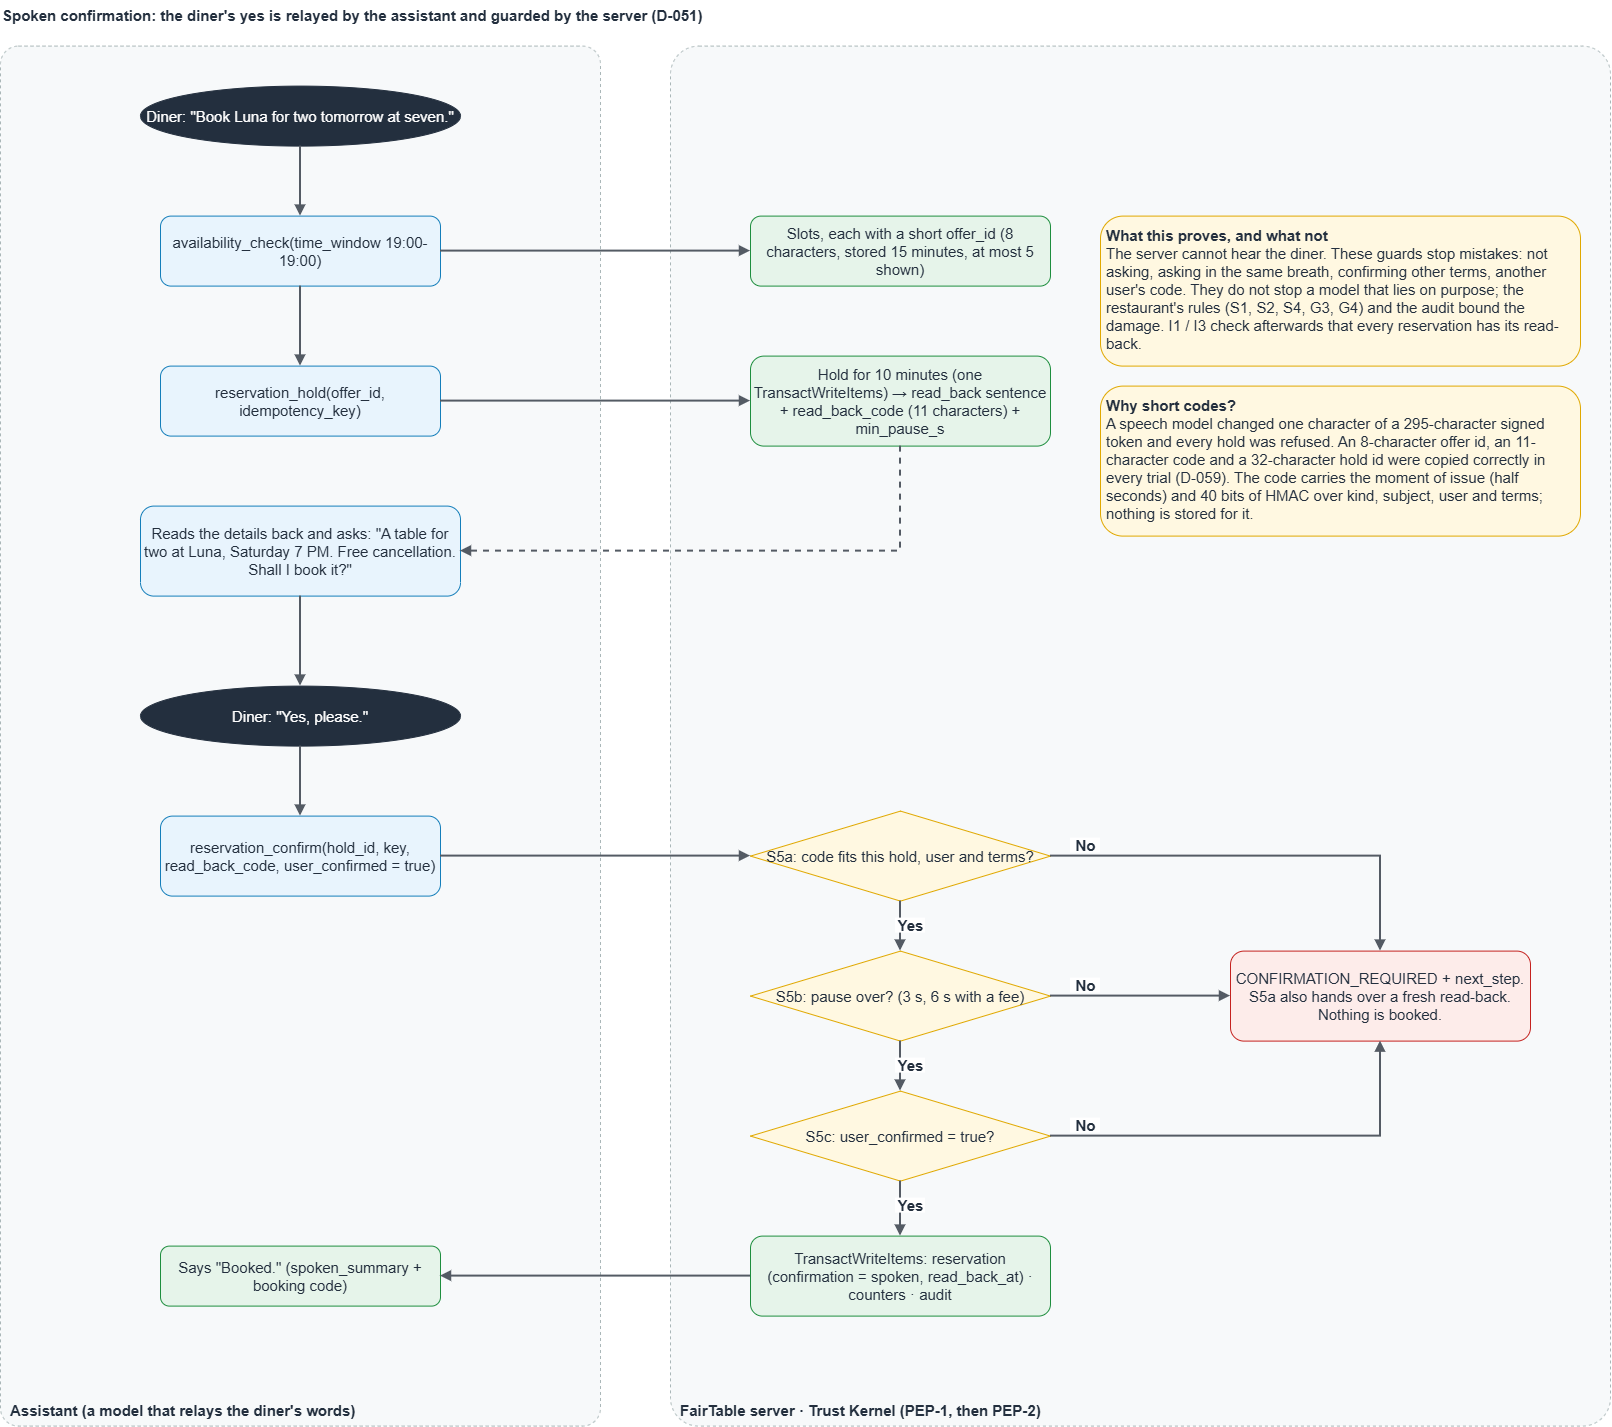

The diagram above was exported from draw.io. Its source (the exported page's mxGraphModel, read from the mxfile embedded in the PNG):
<mxGraphModel dx="2598" dy="1440" grid="1" gridSize="10" guides="1" tooltips="1" connect="1" arrows="1" fold="1" page="1" pageScale="1" pageWidth="1700" pageHeight="1500" math="0" shadow="0">
  <root>
    <mxCell id="0" />
    <mxCell id="1" parent="0" />
    <mxCell id="title" parent="1" style="text;html=1;fontSize=15;align=left;verticalAlign=middle;fontColor=#232F3E;" value="&lt;b&gt;Spoken confirmation: the diner's yes is relayed by the assistant and guarded by the server (D-051)&lt;/b&gt;" vertex="1">
      <mxGeometry height="30" width="1400" x="30" y="14" as="geometry" />
    </mxCell>
    <mxCell id="GA" parent="1" style="rounded=1;arcSize=3;whiteSpace=wrap;html=1;fillColor=#F7F9FA;strokeColor=#AAB7B8;dashed=1;verticalAlign=bottom;align=left;spacingLeft=8;spacingBottom=4;fontStyle=1;fontSize=15;fontColor=#232F3E;" value="Assistant (a model that relays the diner's words)" vertex="1">
      <mxGeometry height="1380" width="600" x="30" y="60" as="geometry" />
    </mxCell>
    <mxCell id="GS" parent="1" style="rounded=1;arcSize=3;whiteSpace=wrap;html=1;fillColor=#F7F9FA;strokeColor=#AAB7B8;dashed=1;verticalAlign=bottom;align=left;spacingLeft=8;spacingBottom=4;fontStyle=1;fontSize=15;fontColor=#232F3E;" value="FairTable server · Trust Kernel (PEP-1, then PEP-2)" vertex="1">
      <mxGeometry height="1380" width="940" x="700" y="60" as="geometry" />
    </mxCell>
    <mxCell id="A1" parent="1" style="ellipse;whiteSpace=wrap;html=1;fillColor=#232F3E;strokeColor=#232F3E;fontSize=15;fontColor=#FFFFFF;" value="Diner: &quot;Book Luna for two tomorrow at seven.&quot;" vertex="1">
      <mxGeometry height="60" width="320" x="170" y="100" as="geometry" />
    </mxCell>
    <mxCell id="A2" parent="1" style="rounded=1;whiteSpace=wrap;html=1;fillColor=#E8F4FD;strokeColor=#147EBA;fontSize=15;fontColor=#232F3E;" value="availability_check(time_window 19:00-19:00)" vertex="1">
      <mxGeometry height="70" width="280" x="190" y="230" as="geometry" />
    </mxCell>
    <mxCell id="A3" parent="1" style="rounded=1;whiteSpace=wrap;html=1;fillColor=#E8F4FD;strokeColor=#147EBA;fontSize=15;fontColor=#232F3E;" value="reservation_hold(offer_id, idempotency_key)" vertex="1">
      <mxGeometry height="70" width="280" x="190" y="380" as="geometry" />
    </mxCell>
    <mxCell id="A4" parent="1" style="rounded=1;whiteSpace=wrap;html=1;fillColor=#E8F4FD;strokeColor=#147EBA;fontSize=15;fontColor=#232F3E;" value="Reads the details back and asks: &quot;A table for two at Luna, Saturday 7 PM. Free cancellation. Shall I book it?&quot;" vertex="1">
      <mxGeometry height="90" width="320" x="170" y="520" as="geometry" />
    </mxCell>
    <mxCell id="A5" parent="1" style="ellipse;whiteSpace=wrap;html=1;fillColor=#232F3E;strokeColor=#232F3E;fontSize=15;fontColor=#FFFFFF;" value="Diner: &quot;Yes, please.&quot;" vertex="1">
      <mxGeometry height="60" width="320" x="170" y="700" as="geometry" />
    </mxCell>
    <mxCell id="A6" parent="1" style="rounded=1;whiteSpace=wrap;html=1;fillColor=#E8F4FD;strokeColor=#147EBA;fontSize=15;fontColor=#232F3E;" value="reservation_confirm(hold_id, key, read_back_code, user_confirmed = true)" vertex="1">
      <mxGeometry height="80" width="280" x="190" y="830" as="geometry" />
    </mxCell>
    <mxCell id="A7" parent="1" style="rounded=1;whiteSpace=wrap;html=1;fillColor=#E6F4EA;strokeColor=#1E8E3E;fontSize=15;fontColor=#232F3E;" value="Says &quot;Booked.&quot; (spoken_summary + booking code)" vertex="1">
      <mxGeometry height="60" width="280" x="190" y="1260" as="geometry" />
    </mxCell>
    <mxCell id="S1" parent="1" style="rounded=1;whiteSpace=wrap;html=1;fillColor=#E6F4EA;strokeColor=#1E8E3E;fontSize=15;fontColor=#232F3E;" value="Slots, each with a short offer_id (8 characters, stored 15 minutes, at most 5 shown)" vertex="1">
      <mxGeometry height="70" width="300" x="780" y="230" as="geometry" />
    </mxCell>
    <mxCell id="S2" parent="1" style="rounded=1;whiteSpace=wrap;html=1;fillColor=#E6F4EA;strokeColor=#1E8E3E;fontSize=15;fontColor=#232F3E;" value="Hold for 10 minutes (one TransactWriteItems) → read_back sentence + read_back_code (11 characters) + min_pause_s" vertex="1">
      <mxGeometry height="90" width="300" x="780" y="370" as="geometry" />
    </mxCell>
    <mxCell id="D1" parent="1" style="rhombus;whiteSpace=wrap;html=1;fillColor=#FFF8E1;strokeColor=#E0A800;fontSize=15;fontColor=#232F3E;" value="S5a: code fits this hold, user and terms?" vertex="1">
      <mxGeometry height="90" width="300" x="780" y="825" as="geometry" />
    </mxCell>
    <mxCell id="D2" parent="1" style="rhombus;whiteSpace=wrap;html=1;fillColor=#FFF8E1;strokeColor=#E0A800;fontSize=15;fontColor=#232F3E;" value="S5b: pause over? (3 s, 6 s with a fee)" vertex="1">
      <mxGeometry height="90" width="300" x="780" y="965" as="geometry" />
    </mxCell>
    <mxCell id="D3" parent="1" style="rhombus;whiteSpace=wrap;html=1;fillColor=#FFF8E1;strokeColor=#E0A800;fontSize=15;fontColor=#232F3E;" value="S5c: user_confirmed = true?" vertex="1">
      <mxGeometry height="90" width="300" x="780" y="1105" as="geometry" />
    </mxCell>
    <mxCell id="S3" parent="1" style="rounded=1;whiteSpace=wrap;html=1;fillColor=#E6F4EA;strokeColor=#1E8E3E;fontSize=15;fontColor=#232F3E;" value="TransactWriteItems: reservation (confirmation = spoken, read_back_at) · counters · audit" vertex="1">
      <mxGeometry height="80" width="300" x="780" y="1250" as="geometry" />
    </mxCell>
    <mxCell id="RF" parent="1" style="rounded=1;whiteSpace=wrap;html=1;fillColor=#FDECEA;strokeColor=#C5221F;fontSize=15;fontColor=#232F3E;" value="CONFIRMATION_REQUIRED + next_step. S5a also hands over a fresh read-back. Nothing is booked." vertex="1">
      <mxGeometry height="90" width="300" x="1260" y="965" as="geometry" />
    </mxCell>
    <mxCell id="N1" parent="1" style="text;html=1;whiteSpace=wrap;align=left;verticalAlign=top;fontSize=15;spacing=6;fontColor=#232F3E;fillColor=#FFF8E1;strokeColor=#E0A800;rounded=1;" value="&lt;b&gt;What this proves, and what not&lt;/b&gt;&lt;br&gt;The server cannot hear the diner. These guards stop mistakes: not asking, asking in the same breath, confirming other terms, another user's code. They do not stop a model that lies on purpose; the restaurant's rules (S1, S2, S4, G3, G4) and the audit bound the damage. I1 / I3 check afterwards that every reservation has its read-back." vertex="1">
      <mxGeometry height="150" width="480" x="1130" y="230" as="geometry" />
    </mxCell>
    <mxCell id="N2" parent="1" style="text;html=1;whiteSpace=wrap;align=left;verticalAlign=top;fontSize=15;spacing=6;fontColor=#232F3E;fillColor=#FFF8E1;strokeColor=#E0A800;rounded=1;" value="&lt;b&gt;Why short codes?&lt;/b&gt;&lt;br&gt;A speech model changed one character of a 295-character signed token and every hold was refused. An 8-character offer id, an 11-character code and a 32-character hold id were copied correctly in every trial (D-059). The code carries the moment of issue (half seconds) and 40 bits of HMAC over kind, subject, user and terms; nothing is stored for it." vertex="1">
      <mxGeometry height="150" width="480" x="1130" y="400" as="geometry" />
    </mxCell>
    <mxCell id="v1" edge="1" parent="1" source="A1" style="edgeStyle=orthogonalEdgeStyle;rounded=0;endArrow=block;endFill=1;html=1;rounded=0;strokeWidth=2;strokeColor=#545B64;exitX=0.5;exitY=1;exitDx=0;exitDy=0;exitPerimeter=0;entryX=0.5;entryY=0;entryDx=0;entryDy=0;entryPerimeter=0;exitX=0.5;exitY=1;exitDx=0;exitDy=0;entryX=0.5;entryY=0;entryDx=0;entryDy=0;fontSize=15;" target="A2" value="">
      <mxGeometry relative="1" as="geometry" />
    </mxCell>
    <mxCell id="v2" edge="1" parent="1" source="A2" style="edgeStyle=orthogonalEdgeStyle;rounded=0;endArrow=block;endFill=1;html=1;rounded=0;strokeWidth=2;strokeColor=#545B64;exitX=0.5;exitY=1;exitDx=0;exitDy=0;exitPerimeter=0;entryX=0.5;entryY=0;entryDx=0;entryDy=0;entryPerimeter=0;exitX=1;exitY=0.5;exitDx=0;exitDy=0;entryX=0;entryY=0.5;entryDx=0;entryDy=0;fontSize=15;" target="S1" value="">
      <mxGeometry relative="1" as="geometry" />
    </mxCell>
    <mxCell id="v3" edge="1" parent="1" source="A2" style="edgeStyle=orthogonalEdgeStyle;rounded=0;endArrow=block;endFill=1;html=1;rounded=0;strokeWidth=2;strokeColor=#545B64;exitX=0.5;exitY=1;exitDx=0;exitDy=0;exitPerimeter=0;entryX=0.5;entryY=0;entryDx=0;entryDy=0;entryPerimeter=0;exitX=0.5;exitY=1;exitDx=0;exitDy=0;entryX=0.5;entryY=0;entryDx=0;entryDy=0;fontSize=15;" target="A3" value="">
      <mxGeometry relative="1" as="geometry" />
    </mxCell>
    <mxCell id="v4" edge="1" parent="1" source="A3" style="edgeStyle=orthogonalEdgeStyle;rounded=0;endArrow=block;endFill=1;html=1;rounded=0;strokeWidth=2;strokeColor=#545B64;exitX=0.5;exitY=1;exitDx=0;exitDy=0;exitPerimeter=0;entryX=0.5;entryY=0;entryDx=0;entryDy=0;entryPerimeter=0;exitX=1;exitY=0.5;exitDx=0;exitDy=0;entryX=0;entryY=0.5;entryDx=0;entryDy=0;fontSize=15;" target="S2" value="">
      <mxGeometry relative="1" as="geometry" />
    </mxCell>
    <mxCell id="v5" edge="1" parent="1" source="S2" style="edgeStyle=orthogonalEdgeStyle;rounded=0;endArrow=block;endFill=1;html=1;rounded=0;strokeWidth=2;strokeColor=#545B64;exitX=0.5;exitY=1;exitDx=0;exitDy=0;exitPerimeter=0;entryX=0.5;entryY=0;entryDx=0;entryDy=0;entryPerimeter=0;exitX=0.5;exitY=1;exitDx=0;exitDy=0;entryX=1;entryY=0.5;entryDx=0;entryDy=0;dashed=1;fontSize=15;" target="A4" value="">
      <mxGeometry relative="1" as="geometry" />
    </mxCell>
    <mxCell id="v6" edge="1" parent="1" source="A4" style="edgeStyle=orthogonalEdgeStyle;rounded=0;endArrow=block;endFill=1;html=1;rounded=0;strokeWidth=2;strokeColor=#545B64;exitX=0.5;exitY=1;exitDx=0;exitDy=0;exitPerimeter=0;entryX=0.5;entryY=0;entryDx=0;entryDy=0;entryPerimeter=0;exitX=0.5;exitY=1;exitDx=0;exitDy=0;entryX=0.5;entryY=0;entryDx=0;entryDy=0;fontSize=15;" target="A5" value="">
      <mxGeometry relative="1" as="geometry" />
    </mxCell>
    <mxCell id="v7" edge="1" parent="1" source="A5" style="edgeStyle=orthogonalEdgeStyle;rounded=0;endArrow=block;endFill=1;html=1;rounded=0;strokeWidth=2;strokeColor=#545B64;exitX=0.5;exitY=1;exitDx=0;exitDy=0;exitPerimeter=0;entryX=0.5;entryY=0;entryDx=0;entryDy=0;entryPerimeter=0;exitX=0.5;exitY=1;exitDx=0;exitDy=0;entryX=0.5;entryY=0;entryDx=0;entryDy=0;fontSize=15;" target="A6" value="">
      <mxGeometry relative="1" as="geometry" />
    </mxCell>
    <mxCell id="v8" edge="1" parent="1" source="A6" style="edgeStyle=orthogonalEdgeStyle;rounded=0;endArrow=block;endFill=1;html=1;rounded=0;strokeWidth=2;strokeColor=#545B64;exitX=0.5;exitY=1;exitDx=0;exitDy=0;exitPerimeter=0;entryX=0.5;entryY=0;entryDx=0;entryDy=0;entryPerimeter=0;exitX=1;exitY=0.5;exitDx=0;exitDy=0;entryX=0;entryY=0.5;entryDx=0;entryDy=0;fontSize=15;" target="D1" value="">
      <mxGeometry relative="1" as="geometry" />
    </mxCell>
    <mxCell id="v9" edge="1" parent="1" source="D1" style="edgeStyle=orthogonalEdgeStyle;rounded=0;endArrow=block;endFill=1;html=1;rounded=0;strokeWidth=2;strokeColor=#545B64;exitX=0.5;exitY=1;exitDx=0;exitDy=0;exitPerimeter=0;entryX=0.5;entryY=0;entryDx=0;entryDy=0;entryPerimeter=0;exitX=0.5;exitY=1;exitDx=0;exitDy=0;entryX=0.5;entryY=0;entryDx=0;entryDy=0;fontSize=15;" target="D2" value="">
      <mxGeometry relative="1" as="geometry" />
    </mxCell>
    <mxCell id="tag_v9" parent="1" style="text;html=1;align=center;verticalAlign=middle;fontSize=15;fontStyle=1;fontColor=#232F3E;fillColor=#FFFFFF;strokeColor=none;spacing=0;" value="Yes" vertex="1">
      <mxGeometry height="15" width="30" x="925" y="932" as="geometry" />
    </mxCell>
    <mxCell id="v10" edge="1" parent="1" source="D2" style="edgeStyle=orthogonalEdgeStyle;rounded=0;endArrow=block;endFill=1;html=1;rounded=0;strokeWidth=2;strokeColor=#545B64;exitX=0.5;exitY=1;exitDx=0;exitDy=0;exitPerimeter=0;entryX=0.5;entryY=0;entryDx=0;entryDy=0;entryPerimeter=0;exitX=0.5;exitY=1;exitDx=0;exitDy=0;entryX=0.5;entryY=0;entryDx=0;entryDy=0;fontSize=15;" target="D3" value="">
      <mxGeometry relative="1" as="geometry" />
    </mxCell>
    <mxCell id="tag_v10" parent="1" style="text;html=1;align=center;verticalAlign=middle;fontSize=15;fontStyle=1;fontColor=#232F3E;fillColor=#FFFFFF;strokeColor=none;spacing=0;" value="Yes" vertex="1">
      <mxGeometry height="15" width="30" x="925" y="1072" as="geometry" />
    </mxCell>
    <mxCell id="v11" edge="1" parent="1" source="D3" style="edgeStyle=orthogonalEdgeStyle;rounded=0;endArrow=block;endFill=1;html=1;rounded=0;strokeWidth=2;strokeColor=#545B64;exitX=0.5;exitY=1;exitDx=0;exitDy=0;exitPerimeter=0;entryX=0.5;entryY=0;entryDx=0;entryDy=0;entryPerimeter=0;exitX=0.5;exitY=1;exitDx=0;exitDy=0;entryX=0.5;entryY=0;entryDx=0;entryDy=0;fontSize=15;" target="S3" value="">
      <mxGeometry relative="1" as="geometry" />
    </mxCell>
    <mxCell id="tag_v11" parent="1" style="text;html=1;align=center;verticalAlign=middle;fontSize=15;fontStyle=1;fontColor=#232F3E;fillColor=#FFFFFF;strokeColor=none;spacing=0;" value="Yes" vertex="1">
      <mxGeometry height="15" width="30" x="925" y="1212" as="geometry" />
    </mxCell>
    <mxCell id="v12" edge="1" parent="1" source="D1" style="edgeStyle=orthogonalEdgeStyle;rounded=0;endArrow=block;endFill=1;html=1;rounded=0;strokeWidth=2;strokeColor=#545B64;exitX=0.5;exitY=1;exitDx=0;exitDy=0;exitPerimeter=0;entryX=0.5;entryY=0;entryDx=0;entryDy=0;entryPerimeter=0;exitX=1;exitY=0.5;exitDx=0;exitDy=0;entryX=0.5;entryY=0;entryDx=0;entryDy=0;fontSize=15;" target="RF" value="">
      <mxGeometry relative="1" as="geometry" />
    </mxCell>
    <mxCell id="tag_v12" parent="1" style="text;html=1;align=center;verticalAlign=middle;fontSize=15;fontStyle=1;fontColor=#232F3E;fillColor=#FFFFFF;strokeColor=none;spacing=0;" value="No" vertex="1">
      <mxGeometry height="15" width="30" x="1100" y="852" as="geometry" />
    </mxCell>
    <mxCell id="v13" edge="1" parent="1" source="D2" style="edgeStyle=orthogonalEdgeStyle;rounded=0;endArrow=block;endFill=1;html=1;rounded=0;strokeWidth=2;strokeColor=#545B64;exitX=0.5;exitY=1;exitDx=0;exitDy=0;exitPerimeter=0;entryX=0.5;entryY=0;entryDx=0;entryDy=0;entryPerimeter=0;exitX=1;exitY=0.5;exitDx=0;exitDy=0;entryX=0;entryY=0.5;entryDx=0;entryDy=0;fontSize=15;" target="RF" value="">
      <mxGeometry relative="1" as="geometry" />
    </mxCell>
    <mxCell id="tag_v13" parent="1" style="text;html=1;align=center;verticalAlign=middle;fontSize=15;fontStyle=1;fontColor=#232F3E;fillColor=#FFFFFF;strokeColor=none;spacing=0;" value="No" vertex="1">
      <mxGeometry height="15" width="30" x="1100" y="992" as="geometry" />
    </mxCell>
    <mxCell id="v14" edge="1" parent="1" source="D3" style="edgeStyle=orthogonalEdgeStyle;rounded=0;endArrow=block;endFill=1;html=1;rounded=0;strokeWidth=2;strokeColor=#545B64;exitX=0.5;exitY=1;exitDx=0;exitDy=0;exitPerimeter=0;entryX=0.5;entryY=0;entryDx=0;entryDy=0;entryPerimeter=0;exitX=1;exitY=0.5;exitDx=0;exitDy=0;entryX=0.5;entryY=1;entryDx=0;entryDy=0;fontSize=15;" target="RF" value="">
      <mxGeometry relative="1" as="geometry" />
    </mxCell>
    <mxCell id="tag_v14" parent="1" style="text;html=1;align=center;verticalAlign=middle;fontSize=15;fontStyle=1;fontColor=#232F3E;fillColor=#FFFFFF;strokeColor=none;spacing=0;" value="No" vertex="1">
      <mxGeometry height="15" width="30" x="1100" y="1132" as="geometry" />
    </mxCell>
    <mxCell id="v15" edge="1" parent="1" source="S3" style="edgeStyle=orthogonalEdgeStyle;rounded=0;endArrow=block;endFill=1;html=1;rounded=0;strokeWidth=2;strokeColor=#545B64;exitX=0.5;exitY=1;exitDx=0;exitDy=0;exitPerimeter=0;entryX=0.5;entryY=0;entryDx=0;entryDy=0;entryPerimeter=0;exitX=0;exitY=0.5;exitDx=0;exitDy=0;entryX=1;entryY=0.5;entryDx=0;entryDy=0;fontSize=15;" target="A7" value="">
      <mxGeometry relative="1" as="geometry" />
    </mxCell>
  </root>
</mxGraphModel>